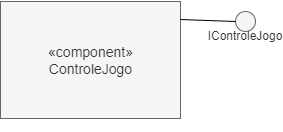

The diagram above was exported from draw.io. Its source (the exported page's mxGraphModel, read from the mxfile embedded in the PNG):
<mxGraphModel dx="3121" dy="1147" grid="1" gridSize="10" guides="1" tooltips="1" connect="1" arrows="1" fold="1" page="1" pageScale="1" pageWidth="1100" pageHeight="850" background="none" math="0" shadow="0">
  <root>
    <mxCell id="0" />
    <mxCell id="1" parent="0" />
    <mxCell id="U2xL3adtScfpbn2mRxck-26" value="" style="group" parent="1" vertex="1" connectable="0">
      <mxGeometry x="-245" y="290" width="245" height="130" as="geometry" />
    </mxCell>
    <mxCell id="U2xL3adtScfpbn2mRxck-27" value="" style="group" parent="U2xL3adtScfpbn2mRxck-26" vertex="1" connectable="0">
      <mxGeometry width="180" height="130" as="geometry" />
    </mxCell>
    <mxCell id="U2xL3adtScfpbn2mRxck-28" value="" style="group" parent="U2xL3adtScfpbn2mRxck-27" vertex="1" connectable="0">
      <mxGeometry width="180" height="130" as="geometry" />
    </mxCell>
    <mxCell id="U2xL3adtScfpbn2mRxck-29" value="" style="group" parent="U2xL3adtScfpbn2mRxck-28" vertex="1" connectable="0">
      <mxGeometry width="180" height="130" as="geometry" />
    </mxCell>
    <mxCell id="U2xL3adtScfpbn2mRxck-30" value="&lt;div style=&quot;font-size: 14px;&quot;&gt;«component»&lt;br&gt;ControleJogo&lt;br&gt;&lt;/div&gt;" style="html=1;dropTarget=0;fillColor=#f5f5f5;fontColor=#333333;strokeColor=#666666;" parent="U2xL3adtScfpbn2mRxck-29" vertex="1">
      <mxGeometry width="180" height="117" as="geometry" />
    </mxCell>
    <mxCell id="U2xL3adtScfpbn2mRxck-35" value="&lt;div&gt;&lt;br&gt;&lt;/div&gt;&lt;div&gt;&lt;br&gt;&lt;/div&gt;&lt;div&gt;IControleJogo&lt;/div&gt;" style="ellipse;whiteSpace=wrap;html=1;aspect=fixed;fontSize=12;fillColor=#f5f5f5;fontColor=#333333;strokeColor=#666666;" parent="1" vertex="1">
      <mxGeometry x="-10" y="300" width="20" height="20" as="geometry" />
    </mxCell>
    <mxCell id="U2xL3adtScfpbn2mRxck-36" value="" style="endArrow=none;html=1;rounded=0;fontSize=12;entryX=1;entryY=0.154;entryDx=0;entryDy=0;exitX=0;exitY=0.5;exitDx=0;exitDy=0;entryPerimeter=0;" parent="1" source="U2xL3adtScfpbn2mRxck-35" target="U2xL3adtScfpbn2mRxck-30" edge="1">
      <mxGeometry width="50" height="50" relative="1" as="geometry">
        <mxPoint x="-345" y="340" as="sourcePoint" />
        <mxPoint x="-295" y="290" as="targetPoint" />
      </mxGeometry>
    </mxCell>
  </root>
</mxGraphModel>